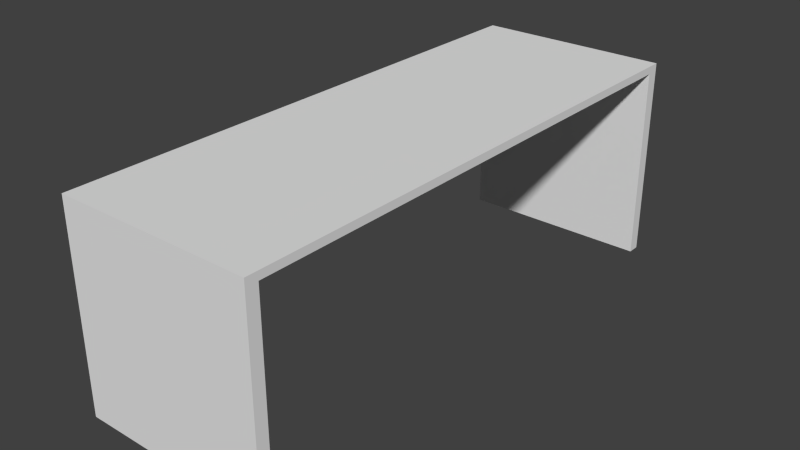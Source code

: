 # Source: compDesk.blend  (saved by Blender 2.70.0; exported with 4.5.12 LTS)
import bpy
from mathutils import Matrix  # noqa: F401  (used for matrix-valued properties, if any)

bpy.ops.wm.read_factory_settings(use_empty=True)
scene = bpy.context.scene
scene.name = 'Scene'

# ---- collections
col_collection_1 = bpy.data.collections.new('Collection 1'); scene.collection.children.link(col_collection_1)

# ---- materials (node trees are filled in below, after node groups)
mat_material = bpy.data.materials.new('Material')
mat_material.alpha_threshold = 0.0
mat_material.use_transparent_shadow = False
mat_material.roughness = 0.5
mat_material.line_color = (0.0, 0.0, 0.0, 1.0)

# ---- material node trees

# ---- world
world_world = bpy.data.worlds.new('World'); scene.world = world_world
world_world.color = (0.05088, 0.05088, 0.05088)
world_world.use_sun_shadow = False
world_world.sun_shadow_jitter_overblur = 0.0
world_world.cycles.sampling_method = 'MANUAL'
world_world.cycles.sample_map_resolution = 256

# ---- meshes
me_cube = bpy.data.meshes.new('Cube')
me_cube.from_pydata([(1.0, 49.14, -1.0), (1.0, 47.14, -1.0), (-1.0, 47.14, -1.0), (-1.0, 49.14, -1.0), (1.0, 49.14, 1.0), (1.0, 47.14, 1.0), (-1.0, 47.14, 1.0), (-1.0, 49.14, 1.0), (-1.0, -37.94, 1.0), (-1.0, -39.94, 1.0), (1.0, -39.94, 1.0), (1.0, -37.94, 1.0), (-1.0, -37.94, -1.0), (-1.0, -39.94, -1.0), (1.0, -39.94, -1.0), (1.0, -37.94, -1.0), (1.0, -37.94, 1.079), (1.0, -39.94, 1.079), (-1.0, -37.94, 1.079), (-1.0, -39.94, 1.079), (-1.0, 47.14, 1.079), (-1.0, 49.14, 1.079), (1.0, 47.14, 1.079), (1.0, 49.14, 1.079)], [], [(0, 1, 2, 3), (0, 4, 5, 1), (1, 5, 6, 2), (2, 6, 7, 3), (4, 0, 3, 7), (11, 15, 12, 8), (13, 9, 8, 12), (14, 10, 9, 13), (15, 11, 10, 14), (15, 14, 13, 12), (10, 11, 16, 17), (11, 8, 18, 16), (9, 10, 17, 19), (8, 9, 19, 18), (7, 6, 20, 21), (6, 20, 22, 5), (4, 7, 21, 23), (5, 4, 23, 22), (16, 18, 19, 17), (23, 21, 20, 22), (6, 8, 18, 20), (5, 11, 8, 6), (16, 22, 20, 18), (11, 5, 22, 16)])
me_cube.materials.append(mat_material)
me_cube.use_remesh_preserve_volume = False
me_cube.use_remesh_preserve_attributes = False
me_cube.use_mirror_vertex_groups = False
me_cube.update()

# ---- objects
ob_cube = bpy.data.objects.new('Cube', me_cube)

# ---- transforms, parenting, visibility, modifiers, constraints
ob_cube.location = (0.0, 0.0, 0.0)
ob_cube.scale = (1.0, -0.06267, 1.0)
ob_cube.lock_rotations_4d = False
ob_cube.empty_display_type = 'ARROWS'
ob_cube.lineart.crease_threshold = 0.0

# ---- collection membership
col_collection_1.objects.link(ob_cube)

# ---- scene / render settings (as saved in the file)
scene.frame_start = 1; scene.frame_end = 250; scene.frame_set(1)
scene.render.engine = 'BLENDER_EEVEE_NEXT'
scene.render.image_settings.color_mode = 'RGB'
scene.render.image_settings.compression = 90
scene.render.resolution_percentage = 50
scene.render.dither_intensity = 0.0
scene.render.bake_margin = 2
scene.render.bake_bias = 0.0
scene.cycles.use_denoising = False
scene.cycles.samples = 10
scene.cycles.sampling_pattern = 'TABULATED_SOBOL'
scene.cycles.light_sampling_threshold = 0.0
scene.cycles.use_adaptive_sampling = False
scene.cycles.use_light_tree = False
scene.cycles.blur_glossy = 0.0
scene.cycles.volume_bounces = 1
scene.cycles.pixel_filter_type = 'GAUSSIAN'
scene.cycles.sample_clamp_indirect = 0.0
scene.view_settings.view_transform = 'Standard'
bpy.context.view_layer.update()

# ---- added for rendering (the .blend has no active camera and no usable light): camera, sun
cam_auto = bpy.data.cameras.new('AutoCamera')
cam_auto.lens = 50.0
cam_auto.sensor_width = 36.0
cam_auto.clip_end = 1000.0
ob_auto_camera = bpy.data.objects.new('AutoCamera', cam_auto)
scene.collection.objects.link(ob_auto_camera)
ob_auto_camera.location = (5.81424, -7.26532, 4.69109)
ob_auto_camera.rotation_euler = (1.09748, -7.21219e-08, 0.694738)
scene.camera = ob_auto_camera
light_auto_sun = bpy.data.lights.new('AutoSun', 'SUN')
light_auto_sun.energy = 3.0
light_auto_sun.angle = 0.0523599
ob_auto_sun = bpy.data.objects.new('AutoSun', light_auto_sun)
scene.collection.objects.link(ob_auto_sun)
ob_auto_sun.rotation_euler = (0.872665, 0.174533, 0.523599)
bpy.context.view_layer.update()
